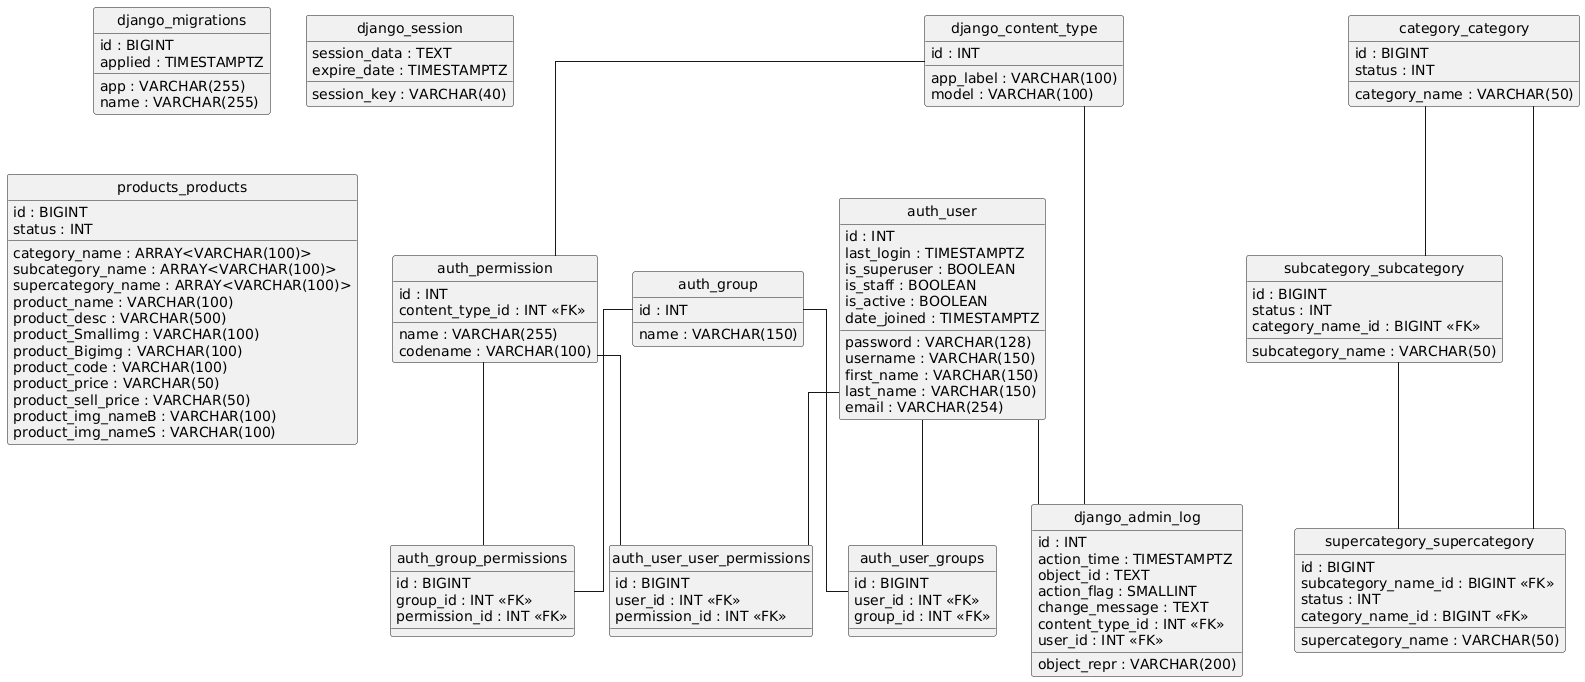

The diagram above was rendered by PlantUML. Its source (embedded in the PNG):
@startuml
hide circle
skinparam linetype ortho

entity "auth_group" as auth_group {
  id : INT
  name : VARCHAR(150)
}

entity "auth_group_permissions" as auth_group_permissions {
  id : BIGINT
  group_id : INT <<FK>>
  permission_id : INT <<FK>>
}

entity "auth_permission" as auth_permission {
  id : INT
  name : VARCHAR(255)
  content_type_id : INT <<FK>>
  codename : VARCHAR(100)
}

entity "auth_user" as auth_user {
  id : INT
  password : VARCHAR(128)
  last_login : TIMESTAMPTZ
  is_superuser : BOOLEAN
  username : VARCHAR(150)
  first_name : VARCHAR(150)
  last_name : VARCHAR(150)
  email : VARCHAR(254)
  is_staff : BOOLEAN
  is_active : BOOLEAN
  date_joined : TIMESTAMPTZ
}

entity "auth_user_groups" as auth_user_groups {
  id : BIGINT
  user_id : INT <<FK>>
  group_id : INT <<FK>>
}

entity "auth_user_user_permissions" as auth_user_user_permissions {
  id : BIGINT
  user_id : INT <<FK>>
  permission_id : INT <<FK>>
}

entity "category_category" as category_category {
  id : BIGINT
  category_name : VARCHAR(50)
  status : INT
}

entity "django_admin_log" as django_admin_log {
  id : INT
  action_time : TIMESTAMPTZ
  object_id : TEXT
  object_repr : VARCHAR(200)
  action_flag : SMALLINT
  change_message : TEXT
  content_type_id : INT <<FK>>
  user_id : INT <<FK>>
}

entity "django_content_type" as django_content_type {
  id : INT
  app_label : VARCHAR(100)
  model : VARCHAR(100)
}

entity "django_migrations" as django_migrations {
  id : BIGINT
  app : VARCHAR(255)
  name : VARCHAR(255)
  applied : TIMESTAMPTZ
}

entity "django_session" as django_session {
  session_key : VARCHAR(40)
  session_data : TEXT
  expire_date : TIMESTAMPTZ
}

entity "products_products" as products_products {
  id : BIGINT
  category_name : ARRAY<VARCHAR(100)>
  subcategory_name : ARRAY<VARCHAR(100)>
  supercategory_name : ARRAY<VARCHAR(100)>
  product_name : VARCHAR(100)
  product_desc : VARCHAR(500)
  product_Smallimg : VARCHAR(100)
  product_Bigimg : VARCHAR(100)
  product_code : VARCHAR(100)
  product_price : VARCHAR(50)
  product_sell_price : VARCHAR(50)
  status : INT
  product_img_nameB : VARCHAR(100)
  product_img_nameS : VARCHAR(100)
}

entity "subcategory_subcategory" as subcategory_subcategory {
  id : BIGINT
  subcategory_name : VARCHAR(50)
  status : INT
  category_name_id : BIGINT <<FK>>
}

entity "supercategory_supercategory" as supercategory_supercategory {
  id : BIGINT
  subcategory_name_id : BIGINT <<FK>>
  status : INT
  category_name_id : BIGINT <<FK>>
  supercategory_name : VARCHAR(50)
}

auth_permission -- auth_group_permissions
auth_group -- auth_group_permissions
django_content_type -- auth_permission
auth_group -- auth_user_groups
auth_user -- auth_user_groups
auth_permission -- auth_user_user_permissions
auth_user -- auth_user_user_permissions
django_content_type -- django_admin_log
auth_user -- django_admin_log
category_category -- subcategory_subcategory
category_category -- supercategory_supercategory
subcategory_subcategory -- supercategory_supercategory
@enduml